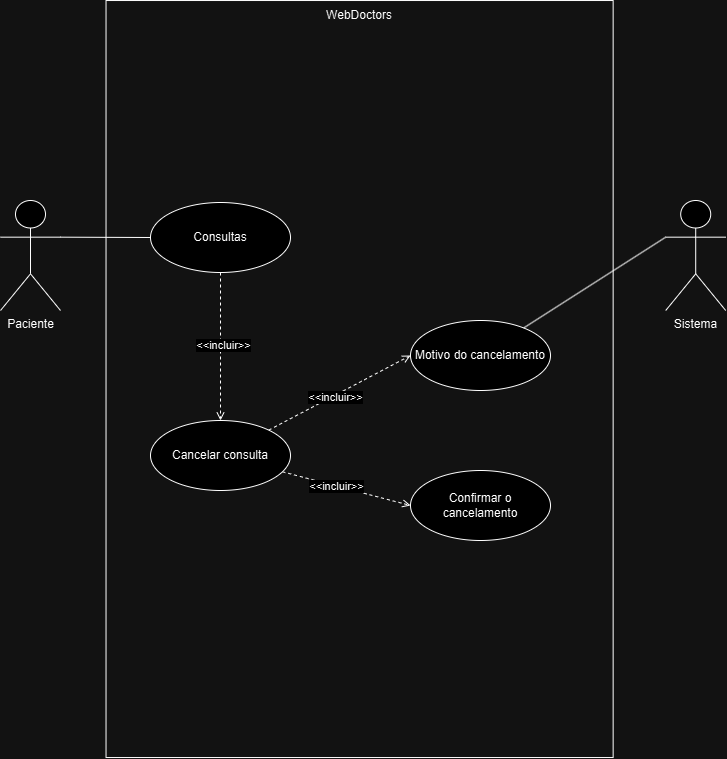

The diagram above was exported from draw.io. Its source (the exported page's mxGraphModel, read from the mxfile embedded in the PNG):
<mxGraphModel dx="1042" dy="614" grid="1" gridSize="10" guides="1" tooltips="1" connect="1" arrows="1" fold="1" page="1" pageScale="1" pageWidth="827" pageHeight="1169" math="0" shadow="0">
  <root>
    <mxCell id="0" />
    <mxCell id="1" parent="0" />
    <mxCell id="dP6MZRSaOd4kTx6OAQSI-2" style="rounded=0;orthogonalLoop=1;jettySize=auto;html=1;entryX=0;entryY=0.5;entryDx=0;entryDy=0;exitX=1;exitY=0.3333333333333333;exitDx=0;exitDy=0;exitPerimeter=0;endArrow=none;endFill=0;" parent="1" source="dP6MZRSaOd4kTx6OAQSI-3" target="dP6MZRSaOd4kTx6OAQSI-16" edge="1">
      <mxGeometry relative="1" as="geometry" />
    </mxCell>
    <mxCell id="dP6MZRSaOd4kTx6OAQSI-3" value="Paciente" style="shape=umlActor;verticalLabelPosition=bottom;verticalAlign=top;html=1;" parent="1" vertex="1">
      <mxGeometry x="30" y="210" width="60" height="110" as="geometry" />
    </mxCell>
    <mxCell id="dP6MZRSaOd4kTx6OAQSI-4" value="" style="rounded=0;whiteSpace=wrap;html=1;rotation=90;fillColor=none;" parent="1" vertex="1">
      <mxGeometry x="10.59" y="134.96" width="757.01" height="507.12" as="geometry" />
    </mxCell>
    <mxCell id="dP6MZRSaOd4kTx6OAQSI-5" value="WebDoctors" style="text;strokeColor=none;align=center;fillColor=none;html=1;verticalAlign=middle;whiteSpace=wrap;rounded=0;" parent="1" vertex="1">
      <mxGeometry x="359.1" y="10" width="60" height="30" as="geometry" />
    </mxCell>
    <mxCell id="dP6MZRSaOd4kTx6OAQSI-6" style="rounded=0;orthogonalLoop=1;jettySize=auto;html=1;entryX=0.5;entryY=0;entryDx=0;entryDy=0;endArrow=open;endFill=0;dashed=1;" parent="1" source="dP6MZRSaOd4kTx6OAQSI-16" target="dP6MZRSaOd4kTx6OAQSI-17" edge="1">
      <mxGeometry relative="1" as="geometry" />
    </mxCell>
    <mxCell id="dP6MZRSaOd4kTx6OAQSI-7" value="&amp;lt;&amp;lt;incluir&amp;gt;&amp;gt;" style="edgeLabel;html=1;align=center;verticalAlign=middle;resizable=0;points=[];" parent="dP6MZRSaOd4kTx6OAQSI-6" connectable="0" vertex="1">
      <mxGeometry x="0.2271" y="-3" relative="1" as="geometry">
        <mxPoint x="5" y="-19" as="offset" />
      </mxGeometry>
    </mxCell>
    <mxCell id="dP6MZRSaOd4kTx6OAQSI-16" value="Consultas" style="ellipse;whiteSpace=wrap;html=1;" parent="1" vertex="1">
      <mxGeometry x="180" y="212" width="140" height="70" as="geometry" />
    </mxCell>
    <mxCell id="dP6MZRSaOd4kTx6OAQSI-33" style="rounded=0;orthogonalLoop=1;jettySize=auto;html=1;entryX=0;entryY=0.5;entryDx=0;entryDy=0;endArrow=open;endFill=0;dashed=1;" parent="1" source="dP6MZRSaOd4kTx6OAQSI-17" target="dP6MZRSaOd4kTx6OAQSI-32" edge="1">
      <mxGeometry relative="1" as="geometry" />
    </mxCell>
    <mxCell id="dP6MZRSaOd4kTx6OAQSI-36" value="&amp;lt;&amp;lt;incluir&amp;gt;&amp;gt;" style="edgeLabel;html=1;align=center;verticalAlign=middle;resizable=0;points=[];" parent="dP6MZRSaOd4kTx6OAQSI-33" connectable="0" vertex="1">
      <mxGeometry x="-0.0724" y="-1" relative="1" as="geometry">
        <mxPoint as="offset" />
      </mxGeometry>
    </mxCell>
    <mxCell id="dP6MZRSaOd4kTx6OAQSI-38" style="rounded=0;orthogonalLoop=1;jettySize=auto;html=1;entryX=0;entryY=0.5;entryDx=0;entryDy=0;dashed=1;endArrow=open;endFill=0;" parent="1" source="dP6MZRSaOd4kTx6OAQSI-17" target="dP6MZRSaOd4kTx6OAQSI-37" edge="1">
      <mxGeometry relative="1" as="geometry" />
    </mxCell>
    <mxCell id="dP6MZRSaOd4kTx6OAQSI-39" value="&amp;lt;&amp;lt;incluir&amp;gt;&amp;gt;" style="edgeLabel;html=1;align=center;verticalAlign=middle;resizable=0;points=[];" parent="dP6MZRSaOd4kTx6OAQSI-38" connectable="0" vertex="1">
      <mxGeometry x="-0.1764" relative="1" as="geometry">
        <mxPoint as="offset" />
      </mxGeometry>
    </mxCell>
    <mxCell id="dP6MZRSaOd4kTx6OAQSI-17" value="Cancelar consulta" style="ellipse;whiteSpace=wrap;html=1;" parent="1" vertex="1">
      <mxGeometry x="180" y="430" width="140" height="70" as="geometry" />
    </mxCell>
    <mxCell id="dP6MZRSaOd4kTx6OAQSI-32" value="Motivo do cancelamento" style="ellipse;whiteSpace=wrap;html=1;" parent="1" vertex="1">
      <mxGeometry x="440" y="330" width="140" height="70" as="geometry" />
    </mxCell>
    <mxCell id="dP6MZRSaOd4kTx6OAQSI-34" value="Sistema" style="shape=umlActor;verticalLabelPosition=bottom;verticalAlign=top;html=1;" parent="1" vertex="1">
      <mxGeometry x="695.21" y="210" width="60" height="110" as="geometry" />
    </mxCell>
    <mxCell id="dP6MZRSaOd4kTx6OAQSI-35" style="rounded=0;orthogonalLoop=1;jettySize=auto;html=1;entryX=0;entryY=0.3333333333333333;entryDx=0;entryDy=0;entryPerimeter=0;endArrow=none;endFill=0;" parent="1" source="dP6MZRSaOd4kTx6OAQSI-32" target="dP6MZRSaOd4kTx6OAQSI-34" edge="1">
      <mxGeometry relative="1" as="geometry" />
    </mxCell>
    <mxCell id="dP6MZRSaOd4kTx6OAQSI-37" value="Confirmar o cancelamento" style="ellipse;whiteSpace=wrap;html=1;" parent="1" vertex="1">
      <mxGeometry x="440" y="480" width="140" height="70" as="geometry" />
    </mxCell>
  </root>
</mxGraphModel>